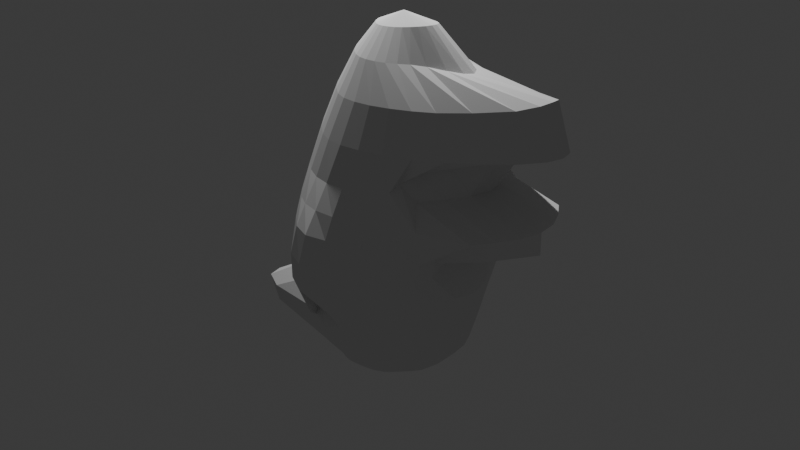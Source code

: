 # Source: totodile3.blend  (saved by Blender 4.3.34; exported with 4.5.12 LTS)
import bpy
from mathutils import Matrix  # noqa: F401  (used for matrix-valued properties, if any)

bpy.ops.wm.read_factory_settings(use_empty=True)
scene = bpy.context.scene
scene.name = 'Scene'

# ---- collections
col_collection = bpy.data.collections.new('Collection'); scene.collection.children.link(col_collection)

# ---- world
world_world = bpy.data.worlds.new('World'); scene.world = world_world
world_world.use_nodes = True; world_world.node_tree.nodes.clear()
_N = world_world.node_tree.nodes; _L = world_world.node_tree.links
n0 = _N.new('ShaderNodeOutputWorld'); n0.name = 'World Output'; n0.location = (300, 300)
n1 = _N.new('ShaderNodeBackground'); n1.name = 'Background'; n1.location = (10, 300)
n1.inputs[0].default_value = (0.05088, 0.05088, 0.05088, 1.0)
_L.new(n1.outputs[0], n0.inputs[0])
n0.is_active_output = True
world_world.color = (0.05088, 0.05088, 0.05088)
world_world.sun_shadow_jitter_overblur = 0.0

# ---- cameras
cam_camera = bpy.data.cameras.new('Camera')
cam_camera.clip_end = 100.0
cam_camera.ortho_scale = 7.314

# ---- lights
light_light = bpy.data.lights.new('Light', 'POINT')
light_light.energy = 1000.0
light_light.shadow_soft_size = 0.1

# ---- meshes
me_sphere = bpy.data.meshes.new('Sphere')
me_sphere.from_pydata([(0.04979, 0.5556, 1.285), (-0.0001348, 0.8408, 0.6175), (0.0001258, 1.091, 0.2131), (2.167e-05, 1.173, -0.03609), (2.285e-11, 1.179, -0.2886), (-4.725e-17, 0.922, -0.7684), (0.07284, 0.1913, 1.857), (0.1012, 0.3753, 1.607), (0.226, 0.5449, 1.297), (0.2436, 0.6935, 0.9485), (0.1796, 0.8201, 0.6205), (0.1804, 0.9386, 0.3964), (0.1914, 1.032, 0.2102), (0.1951, 1.104, -0.02274), (0.1913, 1.103, -0.263), (0.1802, 1.011, -0.5179), (0.1622, 0.8782, -0.7178), (0.1382, 0.805, -0.8671), (0.1118, 0.7346, -1.024), (0.08231, 0.6177, -1.255), (-0.07454, 0.374, -1.483), (0.1381, 0.1802, 1.864), (0.2065, 0.3536, 1.613), (0.4244, 0.5133, 1.315), (0.4939, 0.6533, 0.9705), (0.4127, 0.7682, 0.6343), (0.3729, 0.86, 0.3863), (0.376, 0.9194, 0.2007), (0.3827, 0.9493, -0.004102), (0.3753, 0.9442, -0.21), (0.3536, 0.8796, -0.4251), (0.3187, 0.7845, -0.6198), (0.2796, 0.7307, -0.8076), (0.2288, 0.6829, -1.013), (0.1645, 0.5828, -1.262), (-0.005675, 0.3576, -1.482), (0.2065, 0.1622, 1.874), (0.3148, 0.3182, 1.621), (0.6352, 0.4619, 1.336), (0.7701, 0.5879, 0.9995), (0.615, 0.6913, 0.6798), (0.6337, 0.7682, 0.3922), (0.5656, 0.8155, 0.1951), (0.5556, 0.8315, 0.0), (0.5448, 0.8155, -0.1951), (0.5131, 0.7682, -0.3827), (0.4685, 0.6926, -0.5624), (0.4212, 0.6353, -0.7709), (0.3473, 0.6095, -1.021), (0.2468, 0.528, -1.272), (0.05384, 0.3311, -1.482), (0.276, 0.1379, 1.885), (0.419, 0.2706, 1.629), (0.845, 0.3928, 1.36), (1.055, 0.5, 1.033), (0.6317, 0.5879, 0.7374), (0.8895, 0.6533, 0.4035), (0.7887, 0.6935, 0.2171), (0.6968, 0.7071, -0.0004483), (0.6788, 0.6935, -0.1957), (0.6397, 0.6533, -0.3836), (0.5994, 0.5879, -0.5672), (0.5553, 0.5319, -0.784), (0.4626, 0.5157, -1.04), (0.326, 0.4567, -1.284), (0.1042, 0.296, -1.485), (0.341, 0.1084, 1.896), (0.5527, 0.2126, 1.629), (1.157, 0.3087, 1.423), (1.36, 0.3928, 1.08), (0.7135, 0.4619, 0.8163), (0.7431, 0.5133, 0.5917), (1.39, 0.5449, 0.4405), (0.8273, 0.5556, 0.04444), (0.7665, 0.5449, -0.192), (0.7302, 0.5133, -0.3887), (0.6998, 0.4619, -0.579), (0.666, 0.4107, -0.8021), (0.5678, 0.4051, -1.061), (0.3975, 0.3728, -1.299), (0.1449, 0.2538, -1.488), (0.05908, 0.0, 1.96), (0.3944, 0.07466, 1.905), (0.7128, 0.1464, 1.618), (1.51, 0.2126, 1.51), (1.637, 0.2706, 1.133), (0.9573, 0.3182, 0.9009), (0.918, 0.3536, 0.6176), (1.522, 0.3753, 0.4565), (0.8538, 0.3827, 0.09357), (0.7993, 0.3753, -0.1544), (0.7904, 0.3536, -0.3972), (0.7709, 0.3182, -0.592), (0.747, 0.2772, -0.8193), (0.6542, 0.2833, -1.081), (0.4563, 0.2802, -1.313), (0.1747, 0.2065, -1.492), (0.4302, 0.03806, 1.912), (0.8324, 0.07466, 1.608), (1.658, 0.1084, 1.563), (1.78, 0.1379, 1.155), (1.247, 0.1622, 1.008), (1.048, 0.1802, 0.6363), (1.623, 0.1913, 0.4648), (1.245, 0.1951, 0.1078), (0.7703, 0.1913, -0.0825), (0.8876, 0.1802, -0.4), (0.8281, 0.1622, -0.6047), (0.7968, 0.1376, -0.8316), (0.7128, 0.156, -1.097), (0.497, 0.1831, -1.325), (0.192, 0.156, -1.495), (0.4431, 0.0, 1.914), (0.8771, 0.0, 1.603), (1.69, 0.0, 1.579), (1.825, 0.0, 1.161), (1.374, 0.0, 1.022), (1.096, 0.0, 0.6438), (1.658, 0.0, 0.4693), (1.66, 0.0, 0.2618), (0.865, 0.0, -0.07623), (0.9594, 0.0, -0.3796), (0.8612, 0.0, -0.6115), (0.8135, 0.0, -0.8359), (0.7368, 0.0, -1.106), (0.5186, 0.0, -1.333), (0.1913, 0.0, -1.501), (0.4302, -0.03806, 1.912), (0.8324, -0.07466, 1.608), (1.658, -0.1084, 1.563), (1.78, -0.1379, 1.155), (1.247, -0.1622, 1.008), (1.048, -0.1802, 0.6363), (1.623, -0.1913, 0.4648), (1.245, -0.1951, 0.1078), (0.7703, -0.1913, -0.0825), (0.8876, -0.1802, -0.4), (0.8281, -0.1622, -0.6047), (0.7968, -0.1376, -0.8316), (0.7128, -0.156, -1.097), (0.497, -0.1831, -1.325), (0.192, -0.156, -1.495), (0.3944, -0.07466, 1.905), (0.7128, -0.1464, 1.618), (1.51, -0.2126, 1.51), (1.637, -0.2706, 1.133), (0.9573, -0.3182, 0.9009), (0.918, -0.3536, 0.6176), (1.522, -0.3753, 0.4565), (0.8538, -0.3827, 0.09357), (0.7993, -0.3753, -0.1544), (0.7904, -0.3536, -0.3972), (0.7709, -0.3182, -0.592), (0.747, -0.2772, -0.8193), (0.6542, -0.2833, -1.081), (0.4563, -0.2802, -1.313), (0.1747, -0.2065, -1.492), (0.341, -0.1084, 1.896), (0.5527, -0.2126, 1.629), (1.157, -0.3087, 1.423), (1.36, -0.3928, 1.08), (0.7135, -0.4619, 0.8163), (0.7431, -0.5133, 0.5917), (1.39, -0.5449, 0.4405), (0.8273, -0.5556, 0.04444), (0.7665, -0.5449, -0.192), (0.7302, -0.5133, -0.3887), (0.6998, -0.4619, -0.579), (0.666, -0.4107, -0.8021), (0.5678, -0.4051, -1.061), (0.3975, -0.3728, -1.299), (0.1449, -0.2538, -1.488), (0.276, -0.1379, 1.885), (0.419, -0.2706, 1.629), (0.845, -0.3928, 1.36), (1.055, -0.5, 1.033), (0.6317, -0.5879, 0.7374), (0.8895, -0.6533, 0.4035), (0.7887, -0.6935, 0.2171), (0.6968, -0.7071, -0.0004483), (0.6788, -0.6935, -0.1957), (0.6397, -0.6533, -0.3836), (0.5994, -0.5879, -0.5672), (0.5553, -0.5319, -0.784), (0.4626, -0.5157, -1.04), (0.326, -0.4567, -1.284), (0.1042, -0.296, -1.485), (0.2065, -0.1622, 1.874), (0.3148, -0.3182, 1.621), (0.6352, -0.4619, 1.336), (0.7701, -0.5879, 0.9995), (0.615, -0.6913, 0.6798), (0.6337, -0.7682, 0.3922), (0.5656, -0.8155, 0.1951), (0.5556, -0.8315, 0.0), (0.5448, -0.8155, -0.1951), (0.5131, -0.7682, -0.3827), (0.4685, -0.6926, -0.5624), (0.4212, -0.6353, -0.7709), (0.3473, -0.6095, -1.021), (0.2468, -0.528, -1.272), (0.05384, -0.3311, -1.482), (0.1381, -0.1802, 1.864), (0.2065, -0.3536, 1.613), (0.4244, -0.5133, 1.315), (0.4939, -0.6533, 0.9705), (0.4127, -0.7682, 0.6343), (0.3729, -0.86, 0.3863), (0.376, -0.9194, 0.2007), (0.3827, -0.9493, -0.004102), (0.3753, -0.9442, -0.21), (0.3536, -0.8796, -0.4251), (0.3187, -0.7845, -0.6198), (0.2796, -0.7307, -0.8076), (0.2288, -0.6829, -1.013), (0.1645, -0.5828, -1.262), (-0.005675, -0.3576, -1.482), (0.07284, -0.1913, 1.857), (0.1012, -0.3753, 1.607), (0.226, -0.5449, 1.297), (0.2436, -0.6935, 0.9485), (0.1796, -0.8201, 0.6205), (0.1804, -0.9386, 0.3964), (0.1914, -1.032, 0.2102), (0.1951, -1.104, -0.02274), (0.1913, -1.103, -0.263), (0.1802, -1.011, -0.5179), (0.1622, -0.8782, -0.7178), (0.1382, -0.805, -0.8671), (0.1118, -0.7346, -1.024), (0.08231, -0.6177, -1.255), (-0.07454, -0.374, -1.483), (0.01336, -0.1951, 1.851), (0.004314, -0.3827, 1.603), (0.04979, -0.5556, 1.285), (0.03103, -0.7071, 0.935), (-0.0001348, -0.8408, 0.6175), (0.000293, -0.9711, 0.4029), (0.0001258, -1.091, 0.2131), (2.167e-05, -1.173, -0.03609), (2.285e-11, -1.179, -0.2886), (0.0003156, -0.9239, -0.3821), (-4.725e-17, -0.922, -0.7684), (8.941e-08, -0.8333, -0.8962), (2.161e-07, -0.7534, -1.031), (0.00224, -0.6299, -1.252), (-0.1536, -0.3796, -1.487), (-0.03843, -0.1913, 1.847), (-0.08015, -0.3753, 1.601), (-0.09802, -0.5449, 1.278), (-0.1368, -0.6935, 0.9304), (-0.16, -0.8201, 0.6193), (-0.1782, -0.9386, 0.3978), (-0.1904, -1.032, 0.2112), (-0.1948, -1.104, -0.02211), (-0.1911, -1.103, -0.2626), (5.96e-08, -1.07, -0.5533), (-0.1621, -0.8782, -0.7176), (-0.1379, -0.805, -0.8669), (-0.1084, -0.7346, -1.022), (-0.0744, -0.6177, -1.251), (-0.2439, -0.374, -1.494), (-0.08162, -0.1802, 1.846), (-0.1511, -0.3536, 1.603), (-0.2095, -0.5133, 1.28), (-0.258, -0.6533, 0.9386), (-0.2956, -0.7682, 0.6288), (-0.3243, -0.86, 0.392), (-0.3426, -0.9194, 0.2072), (-0.3508, -0.9493, 0.002217), (-0.3485, -0.9442, -0.2046), (-0.3315, -0.8796, -0.4206), (-0.3042, -0.7845, -0.6164), (-0.269, -0.7307, -0.8018), (-0.2126, -0.6829, -1.004), (-0.1579, -0.5828, -1.254), (-0.3457, -0.3576, -1.504), (-0.1162, -0.1622, 1.846), (-0.2121, -0.3182, 1.607), (-0.2918, -0.4619, 1.294), (-0.3547, -0.5879, 0.961), (-0.4012, -0.6913, 0.652), (-0.4331, -0.7682, 0.4016), (-0.4517, -0.8155, 0.2109), (-0.4578, -0.8315, 0.01634), (-0.4518, -0.8155, -0.1796), (-0.4333, -0.7682, -0.3692), (-0.4016, -0.6926, -0.5484), (-0.3683, -0.6353, -0.7506), (-0.3261, -0.6095, -1.005), (-0.2877, -0.528, -1.267), (-0.4584, -0.3311, -1.517), (-0.1449, -0.1379, 1.846), (-0.2627, -0.2706, 1.616), (-0.357, -0.3928, 1.318), (-0.4276, -0.5, 0.9994), (-0.4764, -0.5879, 0.6935), (-0.507, -0.6533, 0.4271), (-0.5235, -0.6935, 0.2223), (-0.5287, -0.7071, 0.02836), (-0.5237, -0.6935, -0.1681), (-0.5099, -0.6533, -0.3601), (-0.482, -0.5879, -0.5391), (-0.4968, -0.5319, -0.7608), (-0.5099, -0.5157, -1.038), (-0.5162, -0.4567, -1.306), (-0.5932, -0.296, -1.536), (-0.431, 0.0, -1.623), (-0.1678, -0.1084, 1.848), (-0.3019, -0.2126, 1.627), (-0.4054, -0.3087, 1.349), (-0.4784, -0.3928, 1.051), (-0.5243, -0.4619, 0.7531), (-0.549, -0.5133, 0.4732), (-0.5598, -0.5449, 0.2363), (-0.5645, -0.5556, 0.04147), (-0.5791, -0.5449, -0.1602), (-0.5878, -0.5133, -0.3605), (-0.5909, -0.4619, -0.5598), (-0.7281, -0.4107, -0.8365), (-0.907, -0.4051, -1.125), (-0.8143, -0.3728, -1.364), (-0.7438, -0.2538, -1.56), (-0.1846, -0.07466, 1.849), (-0.3298, -0.1464, 1.639), (-0.4383, -0.2126, 1.38), (-0.5105, -0.2706, 1.105), (-0.5507, -0.3182, 0.8217), (-0.567, -0.3536, 0.5364), (-0.5703, -0.3753, 0.2684), (-0.5973, -0.3827, 0.04776), (-0.6467, -0.3753, -0.166), (-0.7024, -0.3536, -0.4017), (-0.796, -0.3182, -0.6496), (-1.09, -0.2772, -0.9578), (-1.556, -0.2833, -1.228), (-1.134, -0.2802, -1.428), (-0.8956, -0.2065, -1.587), (-0.1948, -0.03806, 1.85), (-0.3464, -0.07466, 1.647), (-0.4572, -0.1084, 1.404), (-0.5276, -0.1379, 1.148), (-0.5625, -0.1622, 0.8789), (-0.5712, -0.1802, 0.5957), (-0.5755, -0.1913, 0.3032), (-0.6267, -0.1951, 0.0481), (-0.7272, -0.1913, -0.197), (-0.8262, -0.1802, -0.4652), (-1.044, -0.1622, -0.7622), (-1.439, -0.1376, -1.003), (-1.822, -0.156, -1.251), (-1.658, -0.1831, -1.476), (-1.081, -0.156, -1.607), (-0.1982, 0.0, 1.85), (-0.3519, 0.0, 1.65), (-0.4633, 0.0, 1.413), (-0.5329, 0.0, 1.164), (-0.5657, 0.0, 0.9016), (-0.5712, 0.0, 0.6205), (-0.5777, 0.0, 0.3175), (-0.6377, 0.0, 0.04757), (-0.7657, 0.0, -0.2156), (-0.8946, 0.0, -0.5013), (-1.155, 0.0, -0.8104), (-1.474, -0.09253, -1.005), (-1.876, 0.0, -1.258), (-1.901, 0.0, -1.52), (-1.412, 0.0, -1.618), (-0.1948, 0.03806, 1.85), (-0.3464, 0.07466, 1.647), (-0.4572, 0.1084, 1.404), (-0.5276, 0.1379, 1.148), (-0.5625, 0.1622, 0.8789), (-0.5712, 0.1802, 0.5957), (-0.5755, 0.1913, 0.3032), (-0.6267, 0.1951, 0.0481), (-0.7272, 0.1913, -0.197), (-0.8262, 0.1802, -0.4652), (-1.044, 0.1622, -0.7622), (-1.439, 0.1376, -1.003), (-1.822, 0.156, -1.251), (-1.658, 0.1831, -1.476), (-1.081, 0.156, -1.607), (-0.1846, 0.07466, 1.849), (-0.3298, 0.1464, 1.639), (-0.4383, 0.2126, 1.38), (-0.5105, 0.2706, 1.105), (-0.5507, 0.3182, 0.8217), (-0.567, 0.3536, 0.5364), (-0.5703, 0.3753, 0.2684), (-0.5973, 0.3827, 0.04776), (-0.6467, 0.3753, -0.166), (-0.7024, 0.3536, -0.4017), (-0.796, 0.3182, -0.6496), (-1.09, 0.2772, -0.9578), (-1.556, 0.2833, -1.228), (-1.134, 0.2802, -1.428), (-0.8956, 0.2065, -1.587), (-0.1678, 0.1084, 1.848), (-0.3019, 0.2126, 1.627), (-0.4054, 0.3087, 1.349), (-0.4784, 0.3928, 1.051), (-0.5243, 0.4619, 0.7531), (-0.549, 0.5133, 0.4732), (-0.5598, 0.5449, 0.2363), (-0.5645, 0.5556, 0.04147), (-0.5791, 0.5449, -0.1602), (-0.5878, 0.5133, -0.3605), (-0.5909, 0.4619, -0.5598), (-0.7281, 0.4107, -0.8365), (-0.907, 0.4051, -1.125), (-0.8143, 0.3728, -1.364), (-0.7438, 0.2538, -1.56), (-0.1449, 0.1379, 1.846), (-0.2627, 0.2706, 1.616), (-0.357, 0.3928, 1.318), (-0.4276, 0.5, 0.9994), (-0.4764, 0.5879, 0.6935), (-0.507, 0.6533, 0.4271), (-0.5235, 0.6935, 0.2223), (-0.5287, 0.7071, 0.02836), (-0.5237, 0.6935, -0.1681), (-0.5099, 0.6533, -0.3601), (-0.482, 0.5879, -0.5391), (-0.4968, 0.5319, -0.7608), (-0.5099, 0.5157, -1.038), (-0.5162, 0.4567, -1.306), (-0.5932, 0.296, -1.536), (-0.1162, 0.1622, 1.846), (-0.2121, 0.3182, 1.607), (-0.2918, 0.4619, 1.294), (-0.3547, 0.5879, 0.961), (-0.4012, 0.6913, 0.652), (-0.4331, 0.7682, 0.4016), (-0.4517, 0.8155, 0.2109), (-0.4578, 0.8315, 0.01634), (-0.4518, 0.8155, -0.1796), (-0.4333, 0.7682, -0.3692), (-0.4016, 0.6926, -0.5484), (-0.3683, 0.6353, -0.7506), (-0.3261, 0.6095, -1.005), (-0.2877, 0.528, -1.267), (-0.4584, 0.3311, -1.517), (-0.08162, 0.1802, 1.846), (-0.1511, 0.3536, 1.603), (-0.2095, 0.5133, 1.28), (-0.258, 0.6533, 0.9386), (-0.2956, 0.7682, 0.6288), (-0.3243, 0.86, 0.392), (-0.3426, 0.9194, 0.2072), (-0.3508, 0.9493, 0.002217), (-0.3485, 0.9442, -0.2046), (-0.3315, 0.8796, -0.4206), (-0.3042, 0.7845, -0.6164), (-0.269, 0.7307, -0.8018), (-0.2126, 0.6829, -1.004), (-0.1579, 0.5828, -1.254), (-0.3457, 0.3576, -1.504), (-0.03843, 0.1913, 1.847), (-0.08015, 0.3753, 1.601), (-0.09802, 0.5449, 1.278), (-0.1368, 0.6935, 0.9304), (-0.16, 0.8201, 0.6193), (-0.1782, 0.9386, 0.3978), (-0.1904, 1.032, 0.2112), (-0.1948, 1.104, -0.02211), (-0.1911, 1.103, -0.2626), (5.96e-08, 1.07, -0.5533), (-0.1621, 0.8782, -0.7176), (-0.1379, 0.805, -0.8669), (-0.1084, 0.7346, -1.022), (-0.0744, 0.6177, -1.251), (-0.2439, 0.374, -1.494), (0.01336, 0.1951, 1.851), (0.004314, 0.3827, 1.603), (0.03103, 0.7071, 0.935), (0.000293, 0.9711, 0.4029), (5.96e-08, 1.07, -0.5533), (8.941e-08, 0.8333, -0.8962), (2.161e-07, 0.7534, -1.031), (0.00224, 0.6299, -1.252), (-0.1536, 0.3796, -1.487), (1.27, 0.0, 0.1095), (0.8171, 0.3786, -0.04069), (0.8661, 0.1928, 0.0752), (1.058, 0.0, 0.1088), (0.916, -0.1928, 0.09329), (0.82, -0.3391, -0.01677)], [], [(1, 475, 9, 10), (479, 478, 17, 18), (476, 1, 10, 11), (480, 479, 18, 19), (2, 476, 11, 12), (481, 480, 19, 20), (3, 2, 12, 13), (473, 81, 6), (307, 481, 20), (4, 3, 13, 14), (474, 473, 6, 7), (477, 4, 14, 15), (0, 474, 7, 8), (5, 477, 15, 16), (475, 0, 8, 9), (478, 5, 16, 17), (16, 15, 30, 31), (9, 8, 23, 24), (17, 16, 31, 32), (10, 9, 24, 25), (18, 17, 32, 33), (11, 10, 25, 26), (19, 18, 33, 34), (12, 11, 26, 27), (20, 19, 34, 35), (13, 12, 27, 28), (6, 81, 21), (307, 20, 35), (14, 13, 28, 29), (7, 6, 21, 22), (15, 14, 29, 30), (8, 7, 22, 23), (35, 34, 49, 50), (28, 27, 42, 43), (21, 81, 36), (307, 35, 50), (29, 28, 43, 44), (22, 21, 36, 37), (30, 29, 44, 45), (23, 22, 37, 38), (31, 30, 45, 46), (24, 23, 38, 39), (32, 31, 46, 47), (25, 24, 39, 40), (33, 32, 47, 48), (26, 25, 40, 41), (34, 33, 48, 49), (27, 26, 41, 42), (47, 46, 61, 62), (40, 39, 54, 55), (48, 47, 62, 63), (41, 40, 55, 56), (49, 48, 63, 64), (42, 41, 56, 57), (50, 49, 64, 65), (43, 42, 57, 58), (36, 81, 51), (307, 50, 65), (44, 43, 58, 59), (37, 36, 51, 52), (45, 44, 59, 60), (38, 37, 52, 53), (46, 45, 60, 61), (39, 38, 53, 54), (51, 81, 66), (307, 65, 80), (59, 58, 73, 74), (52, 51, 66, 67), (60, 59, 74, 75), (53, 52, 67, 68), (61, 60, 75, 76), (54, 53, 68, 69), (62, 61, 76, 77), (55, 54, 69, 70), (63, 62, 77, 78), (56, 55, 70, 71), (64, 63, 78, 79), (57, 56, 71, 72), (65, 64, 79, 80), (58, 57, 72, 73), (70, 69, 85, 86), (78, 77, 93, 94), (71, 70, 86, 87), (79, 78, 94, 95), (72, 71, 87, 88), (80, 79, 95, 96), (73, 72, 88, 89), (66, 81, 82), (307, 80, 96), (74, 73, 89, 483, 90), (67, 66, 82, 83), (75, 74, 90, 91), (68, 67, 83, 84), (76, 75, 91, 92), (69, 68, 84, 85), (77, 76, 92, 93), (90, 483, 484, 105), (83, 82, 97, 98), (91, 90, 105, 106), (84, 83, 98, 99), (92, 91, 106, 107), (85, 84, 99, 100), (93, 92, 107, 108), (86, 85, 100, 101), (94, 93, 108, 109), (87, 86, 101, 102), (95, 94, 109, 110), (88, 87, 102, 103), (96, 95, 110, 111), (89, 88, 103, 104), (82, 81, 97), (307, 96, 111), (109, 108, 123, 124), (102, 101, 116, 117), (110, 109, 124, 125), (103, 102, 117, 118), (111, 110, 125, 126), (104, 103, 118, 119), (97, 81, 112), (307, 111, 126), (105, 484, 485, 120), (98, 97, 112, 113), (106, 105, 120, 121), (99, 98, 113, 114), (107, 106, 121, 122), (100, 99, 114, 115), (108, 107, 122, 123), (101, 100, 115, 116), (113, 112, 127, 128), (121, 120, 135, 136), (114, 113, 128, 129), (122, 121, 136, 137), (115, 114, 129, 130), (123, 122, 137, 138), (116, 115, 130, 131), (124, 123, 138, 139), (117, 116, 131, 132), (125, 124, 139, 140), (118, 117, 132, 133), (126, 125, 140, 141), (119, 118, 133, 134), (112, 81, 127), (307, 126, 141), (120, 485, 486, 135), (132, 131, 146, 147), (140, 139, 154, 155), (133, 132, 147, 148), (141, 140, 155, 156), (134, 133, 148, 149), (127, 81, 142), (307, 141, 156), (135, 486, 487, 150), (128, 127, 142, 143), (136, 135, 150, 151), (129, 128, 143, 144), (137, 136, 151, 152), (130, 129, 144, 145), (138, 137, 152, 153), (131, 130, 145, 146), (139, 138, 153, 154), (151, 150, 165, 166), (144, 143, 158, 159), (152, 151, 166, 167), (145, 144, 159, 160), (153, 152, 167, 168), (146, 145, 160, 161), (154, 153, 168, 169), (147, 146, 161, 162), (155, 154, 169, 170), (148, 147, 162, 163), (156, 155, 170, 171), (149, 148, 163, 164), (142, 81, 157), (307, 156, 171), (150, 149, 164, 165), (143, 142, 157, 158), (170, 169, 184, 185), (163, 162, 177, 178), (171, 170, 185, 186), (164, 163, 178, 179), (157, 81, 172), (307, 171, 186), (165, 164, 179, 180), (158, 157, 172, 173), (166, 165, 180, 181), (159, 158, 173, 174), (167, 166, 181, 182), (160, 159, 174, 175), (168, 167, 182, 183), (161, 160, 175, 176), (169, 168, 183, 184), (162, 161, 176, 177), (182, 181, 196, 197), (175, 174, 189, 190), (183, 182, 197, 198), (176, 175, 190, 191), (184, 183, 198, 199), (177, 176, 191, 192), (185, 184, 199, 200), (178, 177, 192, 193), (186, 185, 200, 201), (179, 178, 193, 194), (172, 81, 187), (307, 186, 201), (180, 179, 194, 195), (173, 172, 187, 188), (181, 180, 195, 196), (174, 173, 188, 189), (201, 200, 215, 216), (194, 193, 208, 209), (187, 81, 202), (307, 201, 216), (195, 194, 209, 210), (188, 187, 202, 203), (196, 195, 210, 211), (189, 188, 203, 204), (197, 196, 211, 212), (190, 189, 204, 205), (198, 197, 212, 213), (191, 190, 205, 206), (199, 198, 213, 214), (192, 191, 206, 207), (200, 199, 214, 215), (193, 192, 207, 208), (205, 204, 219, 220), (213, 212, 227, 228), (206, 205, 220, 221), (214, 213, 228, 229), (207, 206, 221, 222), (215, 214, 229, 230), (208, 207, 222, 223), (216, 215, 230, 231), (209, 208, 223, 224), (202, 81, 217), (307, 216, 231), (210, 209, 224, 225), (203, 202, 217, 218), (211, 210, 225, 226), (204, 203, 218, 219), (212, 211, 226, 227), (224, 223, 238, 239), (217, 81, 232), (307, 231, 246), (225, 224, 239, 240), (218, 217, 232, 233), (226, 225, 240, 241), (219, 218, 233, 234), (227, 226, 241, 242), (220, 219, 234, 235), (228, 227, 242, 243), (221, 220, 235, 236), (229, 228, 243, 244), (222, 221, 236, 237), (230, 229, 244, 245), (223, 222, 237, 238), (231, 230, 245, 246), (243, 242, 257, 258), (236, 235, 250, 251), (244, 243, 258, 259), (237, 236, 251, 252), (245, 244, 259, 260), (238, 237, 252, 253), (246, 245, 260, 261), (239, 238, 253, 254), (232, 81, 247), (307, 246, 261), (240, 239, 254, 255), (233, 232, 247, 248), (241, 240, 255, 256), (234, 233, 248, 249), (242, 241, 256, 257), (235, 234, 249, 250), (247, 81, 262), (307, 261, 276), (255, 254, 269, 270), (248, 247, 262, 263), (256, 255, 270, 271), (249, 248, 263, 264), (257, 256, 271, 272), (250, 249, 264, 265), (258, 257, 272, 273), (251, 250, 265, 266), (259, 258, 273, 274), (252, 251, 266, 267), (260, 259, 274, 275), (253, 252, 267, 268), (261, 260, 275, 276), (254, 253, 268, 269), (266, 265, 280, 281), (274, 273, 288, 289), (267, 266, 281, 282), (275, 274, 289, 290), (268, 267, 282, 283), (276, 275, 290, 291), (269, 268, 283, 284), (262, 81, 277), (307, 276, 291), (270, 269, 284, 285), (263, 262, 277, 278), (271, 270, 285, 286), (264, 263, 278, 279), (272, 271, 286, 287), (265, 264, 279, 280), (273, 272, 287, 288), (285, 284, 299, 300), (278, 277, 292, 293), (286, 285, 300, 301), (279, 278, 293, 294), (287, 286, 301, 302), (280, 279, 294, 295), (288, 287, 302, 303), (281, 280, 295, 296), (289, 288, 303, 304), (282, 281, 296, 297), (290, 289, 304, 305), (283, 282, 297, 298), (291, 290, 305, 306), (284, 283, 298, 299), (277, 81, 292), (307, 291, 306), (304, 303, 319, 320), (297, 296, 312, 313), (305, 304, 320, 321), (298, 297, 313, 314), (306, 305, 321, 322), (299, 298, 314, 315), (292, 81, 308), (307, 306, 322), (300, 299, 315, 316), (293, 292, 308, 309), (301, 300, 316, 317), (294, 293, 309, 310), (302, 301, 317, 318), (295, 294, 310, 311), (303, 302, 318, 319), (296, 295, 311, 312), (317, 316, 331, 332), (310, 309, 324, 325), (318, 317, 332, 333), (311, 310, 325, 326), (319, 318, 333, 334), (312, 311, 326, 327), (320, 319, 334, 335), (313, 312, 327, 328), (321, 320, 335, 336), (314, 313, 328, 329), (322, 321, 336, 337), (315, 314, 329, 330), (308, 81, 323), (307, 322, 337), (316, 315, 330, 331), (309, 308, 323, 324), (336, 335, 350, 351), (329, 328, 343, 344), (337, 336, 351, 352), (330, 329, 344, 345), (323, 81, 338), (307, 337, 352), (331, 330, 345, 346), (324, 323, 338, 339), (332, 331, 346, 347), (325, 324, 339, 340), (333, 332, 347, 348), (326, 325, 340, 341), (334, 333, 348, 349), (327, 326, 341, 342), (335, 334, 349, 350), (328, 327, 342, 343), (340, 339, 354, 355), (348, 347, 362, 363), (341, 340, 355, 356), (349, 348, 363, 364), (342, 341, 356, 357), (350, 349, 364, 365), (343, 342, 357, 358), (351, 350, 365, 366), (344, 343, 358, 359), (352, 351, 366, 367), (345, 344, 359, 360), (338, 81, 353), (307, 352, 367), (346, 345, 360, 361), (339, 338, 353, 354), (347, 346, 361, 362), (359, 358, 373, 374), (367, 366, 381, 382), (360, 359, 374, 375), (353, 81, 368), (307, 367, 382), (361, 360, 375, 376), (354, 353, 368, 369), (362, 361, 376, 377), (355, 354, 369, 370), (363, 362, 377, 378), (356, 355, 370, 371), (364, 363, 378, 379), (357, 356, 371, 372), (365, 364, 379, 380), (358, 357, 372, 373), (366, 365, 380, 381), (378, 377, 392, 393), (371, 370, 385, 386), (379, 378, 393, 394), (372, 371, 386, 387), (380, 379, 394, 395), (373, 372, 387, 388), (381, 380, 395, 396), (374, 373, 388, 389), (382, 381, 396, 397), (375, 374, 389, 390), (368, 81, 383), (307, 382, 397), (376, 375, 390, 391), (369, 368, 383, 384), (377, 376, 391, 392), (370, 369, 384, 385), (397, 396, 411, 412), (390, 389, 404, 405), (383, 81, 398), (307, 397, 412), (391, 390, 405, 406), (384, 383, 398, 399), (392, 391, 406, 407), (385, 384, 399, 400), (393, 392, 407, 408), (386, 385, 400, 401), (394, 393, 408, 409), (387, 386, 401, 402), (395, 394, 409, 410), (388, 387, 402, 403), (396, 395, 410, 411), (389, 388, 403, 404), (401, 400, 415, 416), (409, 408, 423, 424), (402, 401, 416, 417), (410, 409, 424, 425), (403, 402, 417, 418), (411, 410, 425, 426), (404, 403, 418, 419), (412, 411, 426, 427), (405, 404, 419, 420), (398, 81, 413), (307, 412, 427), (406, 405, 420, 421), (399, 398, 413, 414), (407, 406, 421, 422), (400, 399, 414, 415), (408, 407, 422, 423), (420, 419, 434, 435), (413, 81, 428), (307, 427, 442), (421, 420, 435, 436), (414, 413, 428, 429), (422, 421, 436, 437), (415, 414, 429, 430), (423, 422, 437, 438), (416, 415, 430, 431), (424, 423, 438, 439), (417, 416, 431, 432), (425, 424, 439, 440), (418, 417, 432, 433), (426, 425, 440, 441), (419, 418, 433, 434), (427, 426, 441, 442), (439, 438, 453, 454), (432, 431, 446, 447), (440, 439, 454, 455), (433, 432, 447, 448), (441, 440, 455, 456), (434, 433, 448, 449), (442, 441, 456, 457), (435, 434, 449, 450), (428, 81, 443), (307, 442, 457), (436, 435, 450, 451), (429, 428, 443, 444), (437, 436, 451, 452), (430, 429, 444, 445), (438, 437, 452, 453), (431, 430, 445, 446), (307, 457, 472), (451, 450, 465, 466), (444, 443, 458, 459), (452, 451, 466, 467), (445, 444, 459, 460), (453, 452, 467, 468), (446, 445, 460, 461), (454, 453, 468, 469), (447, 446, 461, 462), (455, 454, 469, 470), (448, 447, 462, 463), (456, 455, 470, 471), (449, 448, 463, 464), (457, 456, 471, 472), (450, 449, 464, 465), (443, 81, 458), (470, 469, 478, 479), (463, 462, 1, 476), (471, 470, 479, 480), (464, 463, 476, 2), (472, 471, 480, 481), (465, 464, 2, 3), (458, 81, 473), (307, 472, 481), (466, 465, 3, 4), (459, 458, 473, 474), (467, 466, 4, 477), (460, 459, 474, 0), (468, 467, 477, 5), (461, 460, 0, 475), (469, 468, 5, 478), (462, 461, 475, 1), (482, 104, 119), (134, 482, 119), (486, 485, 482, 134), (150, 487, 486, 134, 149), (484, 483, 89, 104), (485, 484, 104, 482)])
_uv = me_sphere.uv_layers.new(name='UVMap')
_uv.uv.foreach_set('vector', [0.75, 0.6875, 0.75, 0.75, 0.7188, 0.75, 0.7187, 0.6875, 0.75, 0.163, 0.75, 0.2442, 0.7204, 0.2445, 0.7187, 0.1634, 0.75, 0.625, 0.75, 0.6875, 0.7187, 0.6875, 0.7188, 0.625, 0.75, 0.08854, 0.75, 0.163, 0.7187, 0.1634, 0.7117, 0.08854, 0.75, 0.5625, 0.75, 0.625, 0.7188, 0.625, 0.7188, 0.5625, 0.75, 0.04023, 0.75, 0.08854, 0.7117, 0.08854, 0.7135, 0.0405, 0.75, 0.5, 0.75, 0.5625, 0.7188, 0.5625, 0.7187, 0.5, 0.75, 0.9375, 0.7344, 1.0, 0.7187, 0.9375, 0.7344, -0.01717, 0.75, 0.04023, 0.7135, 0.0405, 0.75, 0.4375, 0.75, 0.5, 0.7187, 0.5, 0.7188, 0.4375, 0.75, 0.875, 0.75, 0.9375, 0.7187, 0.9375, 0.7187, 0.875, 0.75, 0.375, 0.75, 0.4375, 0.7188, 0.4375, 0.7187, 0.375, 0.75, 0.8125, 0.75, 0.875, 0.7187, 0.875, 0.7188, 0.8125, 0.75, 0.3124, 0.75, 0.375, 0.7187, 0.375, 0.7188, 0.3123, 0.75, 0.75, 0.75, 0.8125, 0.7188, 0.8125, 0.7188, 0.75, 0.75, 0.2442, 0.75, 0.3124, 0.7188, 0.3123, 0.7204, 0.2445, 0.7188, 0.3123, 0.7187, 0.375, 0.6875, 0.375, 0.6875, 0.3124, 0.7188, 0.75, 0.7188, 0.8125, 0.6875, 0.8125, 0.6875, 0.75, 0.7204, 0.2445, 0.7188, 0.3123, 0.6875, 0.3124, 0.6899, 0.2423, 0.7187, 0.6875, 0.7188, 0.75, 0.6875, 0.75, 0.6875, 0.6875, 0.7187, 0.1634, 0.7204, 0.2445, 0.6899, 0.2423, 0.6886, 0.1613, 0.7188, 0.625, 0.7187, 0.6875, 0.6875, 0.6875, 0.6875, 0.625, 0.7117, 0.08854, 0.7187, 0.1634, 0.6886, 0.1613, 0.6788, 0.08873, 0.7188, 0.5625, 0.7188, 0.625, 0.6875, 0.625, 0.6875, 0.5625, 0.7135, 0.0405, 0.7117, 0.08854, 0.6788, 0.08873, 0.679, 0.04103, 0.7187, 0.5, 0.7188, 0.5625, 0.6875, 0.5625, 0.6875, 0.5, 0.7187, 0.9375, 0.7031, 1.0, 0.6875, 0.9375, 0.7031, -0.01717, 0.7135, 0.0405, 0.679, 0.04103, 0.7188, 0.4375, 0.7187, 0.5, 0.6875, 0.5, 0.6875, 0.4375, 0.7187, 0.875, 0.7187, 0.9375, 0.6875, 0.9375, 0.6875, 0.875, 0.7187, 0.375, 0.7188, 0.4375, 0.6875, 0.4375, 0.6875, 0.375, 0.7188, 0.8125, 0.7187, 0.875, 0.6875, 0.875, 0.6875, 0.8125, 0.679, 0.04103, 0.6788, 0.08873, 0.6565, 0.08961, 0.6447, 0.0418, 0.6875, 0.5, 0.6875, 0.5625, 0.6563, 0.5625, 0.6562, 0.5, 0.6875, 0.9375, 0.6719, 1.0, 0.6563, 0.9375, 0.6719, -0.01717, 0.679, 0.04103, 0.6447, 0.0418, 0.6875, 0.4375, 0.6875, 0.5, 0.6562, 0.5, 0.6563, 0.4375, 0.6875, 0.875, 0.6875, 0.9375, 0.6563, 0.9375, 0.6562, 0.875, 0.6875, 0.375, 0.6875, 0.4375, 0.6563, 0.4375, 0.6562, 0.375, 0.6875, 0.8125, 0.6875, 0.875, 0.6562, 0.875, 0.6563, 0.8125, 0.6875, 0.3124, 0.6875, 0.375, 0.6562, 0.375, 0.6562, 0.3125, 0.6875, 0.75, 0.6875, 0.8125, 0.6563, 0.8125, 0.6563, 0.75, 0.6899, 0.2423, 0.6875, 0.3124, 0.6562, 0.3125, 0.6569, 0.2409, 0.6875, 0.6875, 0.6875, 0.75, 0.6563, 0.75, 0.6562, 0.6875, 0.6886, 0.1613, 0.6899, 0.2423, 0.6569, 0.2409, 0.6535, 0.1593, 0.6875, 0.625, 0.6875, 0.6875, 0.6562, 0.6875, 0.6563, 0.625, 0.6788, 0.08873, 0.6886, 0.1613, 0.6535, 0.1593, 0.6565, 0.08961, 0.6875, 0.5625, 0.6875, 0.625, 0.6563, 0.625, 0.6563, 0.5625, 0.6569, 0.2409, 0.6562, 0.3125, 0.625, 0.3125, 0.6252, 0.2399, 0.6562, 0.6875, 0.6563, 0.75, 0.625, 0.75, 0.625, 0.6875, 0.6535, 0.1593, 0.6569, 0.2409, 0.6252, 0.2399, 0.6255, 0.1594, 0.6563, 0.625, 0.6562, 0.6875, 0.625, 0.6875, 0.625, 0.625, 0.6565, 0.08961, 0.6535, 0.1593, 0.6255, 0.1594, 0.6239, 0.09027, 0.6563, 0.5625, 0.6563, 0.625, 0.625, 0.625, 0.625, 0.5625, 0.6447, 0.0418, 0.6565, 0.08961, 0.6239, 0.09027, 0.611, 0.04278, 0.6562, 0.5, 0.6563, 0.5625, 0.625, 0.5625, 0.625, 0.5, 0.6563, 0.9375, 0.6406, 1.0, 0.625, 0.9375, 0.6406, -0.01717, 0.6447, 0.0418, 0.611, 0.04278, 0.6563, 0.4375, 0.6562, 0.5, 0.625, 0.5, 0.625, 0.4375, 0.6562, 0.875, 0.6563, 0.9375, 0.625, 0.9375, 0.625, 0.875, 0.6562, 0.375, 0.6563, 0.4375, 0.625, 0.4375, 0.625, 0.375, 0.6563, 0.8125, 0.6562, 0.875, 0.625, 0.875, 0.625, 0.8125, 0.6562, 0.3125, 0.6562, 0.375, 0.625, 0.375, 0.625, 0.3125, 0.6563, 0.75, 0.6563, 0.8125, 0.625, 0.8125, 0.625, 0.75, 0.625, 0.9375, 0.6094, 1.0, 0.5938, 0.9375, 0.6094, -0.01717, 0.611, 0.04278, 0.5778, 0.04393, 0.625, 0.4375, 0.625, 0.5, 0.5937, 0.5, 0.5938, 0.4375, 0.625, 0.875, 0.625, 0.9375, 0.5938, 0.9375, 0.5938, 0.875, 0.625, 0.375, 0.625, 0.4375, 0.5938, 0.4375, 0.5937, 0.375, 0.625, 0.8125, 0.625, 0.875, 0.5938, 0.875, 0.5938, 0.8125, 0.625, 0.3125, 0.625, 0.375, 0.5937, 0.375, 0.5938, 0.3125, 0.625, 0.75, 0.625, 0.8125, 0.5938, 0.8125, 0.5938, 0.75, 0.6252, 0.2399, 0.625, 0.3125, 0.5938, 0.3125, 0.5939, 0.24, 0.625, 0.6875, 0.625, 0.75, 0.5938, 0.75, 0.5938, 0.6875, 0.6255, 0.1594, 0.6252, 0.2399, 0.5939, 0.24, 0.5939, 0.1598, 0.625, 0.625, 0.625, 0.6875, 0.5938, 0.6875, 0.5938, 0.625, 0.6239, 0.09027, 0.6255, 0.1594, 0.5939, 0.1598, 0.5916, 0.09105, 0.625, 0.5625, 0.625, 0.625, 0.5938, 0.625, 0.5938, 0.5625, 0.611, 0.04278, 0.6239, 0.09027, 0.5916, 0.09105, 0.5778, 0.04393, 0.625, 0.5, 0.625, 0.5625, 0.5938, 0.5625, 0.5937, 0.5, 0.5938, 0.6875, 0.5938, 0.75, 0.5625, 0.75, 0.5625, 0.6875, 0.5939, 0.1598, 0.5939, 0.24, 0.5626, 0.2401, 0.5624, 0.1602, 0.5938, 0.625, 0.5938, 0.6875, 0.5625, 0.6875, 0.5625, 0.625, 0.5916, 0.09105, 0.5939, 0.1598, 0.5624, 0.1602, 0.5596, 0.09191, 0.5938, 0.5625, 0.5938, 0.625, 0.5625, 0.625, 0.5625, 0.5625, 0.5778, 0.04393, 0.5916, 0.09105, 0.5596, 0.09191, 0.5451, 0.04522, 0.5937, 0.5, 0.5938, 0.5625, 0.5625, 0.5625, 0.5625, 0.5, 0.5938, 0.9375, 0.5781, 1.0, 0.5625, 0.9375, 0.5781, -0.01717, 0.5778, 0.04393, 0.5451, 0.04522, 0.5938, 0.4375, 0.5937, 0.5, 0.5625, 0.5, 0.5625, 0.4655, 0.5625, 0.4375, 0.5938, 0.875, 0.5938, 0.9375, 0.5625, 0.9375, 0.5625, 0.875, 0.5937, 0.375, 0.5938, 0.4375, 0.5625, 0.4375, 0.5625, 0.375, 0.5938, 0.8125, 0.5938, 0.875, 0.5625, 0.875, 0.5625, 0.8125, 0.5938, 0.3125, 0.5937, 0.375, 0.5625, 0.375, 0.5625, 0.3125, 0.5938, 0.75, 0.5938, 0.8125, 0.5625, 0.8125, 0.5625, 0.75, 0.5939, 0.24, 0.5938, 0.3125, 0.5625, 0.3125, 0.5626, 0.2401, 0.5625, 0.4375, 0.5625, 0.4655, 0.5312, 0.4622, 0.5312, 0.4375, 0.5625, 0.875, 0.5625, 0.9375, 0.5312, 0.9375, 0.5312, 0.875, 0.5625, 0.375, 0.5625, 0.4375, 0.5312, 0.4375, 0.5312, 0.375, 0.5625, 0.8125, 0.5625, 0.875, 0.5312, 0.875, 0.5312, 0.8125, 0.5625, 0.3125, 0.5625, 0.375, 0.5312, 0.375, 0.5312, 0.3125, 0.5625, 0.75, 0.5625, 0.8125, 0.5312, 0.8125, 0.5312, 0.75, 0.5626, 0.2401, 0.5625, 0.3125, 0.5312, 0.3125, 0.5313, 0.2402, 0.5625, 0.6875, 0.5625, 0.75, 0.5312, 0.75, 0.5312, 0.6875, 0.5624, 0.1602, 0.5626, 0.2401, 0.5313, 0.2402, 0.531, 0.1606, 0.5625, 0.625, 0.5625, 0.6875, 0.5312, 0.6875, 0.5312, 0.625, 0.5596, 0.09191, 0.5624, 0.1602, 0.531, 0.1606, 0.5279, 0.09283, 0.5625, 0.5625, 0.5625, 0.625, 0.5312, 0.625, 0.5312, 0.5625, 0.5451, 0.04522, 0.5596, 0.09191, 0.5279, 0.09283, 0.5132, 0.04658, 0.5625, 0.5, 0.5625, 0.5625, 0.5312, 0.5625, 0.5312, 0.5, 0.5625, 0.9375, 0.5469, 1.0, 0.5312, 0.9375, 0.5469, -0.01717, 0.5451, 0.04522, 0.5132, 0.04658, 0.531, 0.1606, 0.5313, 0.2402, 0.5, 0.2403, 0.5, 0.1609, 0.5312, 0.625, 0.5312, 0.6875, 0.5, 0.6875, 0.5, 0.625, 0.5279, 0.09283, 0.531, 0.1606, 0.5, 0.1609, 0.5, 0.0933, 0.5312, 0.5625, 0.5312, 0.625, 0.5, 0.625, 0.5, 0.5625, 0.5132, 0.04658, 0.5279, 0.09283, 0.5, 0.0933, 0.5, 0.04727, 0.5312, 0.5, 0.5312, 0.5625, 0.5, 0.5625, 0.5, 0.5, 0.5312, 0.9375, 0.5156, 1.0, 0.5, 0.9375, 0.5156, -0.01717, 0.5132, 0.04658, 0.5, 0.04727, 0.5312, 0.4375, 0.5312, 0.4622, 0.5, 0.4525, 0.5, 0.4375, 0.5312, 0.875, 0.5312, 0.9375, 0.5, 0.9375, 0.5, 0.875, 0.5312, 0.375, 0.5312, 0.4375, 0.5, 0.4375, 0.5, 0.375, 0.5312, 0.8125, 0.5312, 0.875, 0.5, 0.875, 0.5, 0.8125, 0.5312, 0.3125, 0.5312, 0.375, 0.5, 0.375, 0.5, 0.3125, 0.5312, 0.75, 0.5312, 0.8125, 0.5, 0.8125, 0.5, 0.75, 0.5313, 0.2402, 0.5312, 0.3125, 0.5, 0.3125, 0.5, 0.2403, 0.5312, 0.6875, 0.5312, 0.75, 0.5, 0.75, 0.5, 0.6875, 0.5, 0.875, 0.5, 0.9375, 0.4687, 0.9375, 0.4688, 0.875, 0.5, 0.375, 0.5, 0.4375, 0.4687, 0.4375, 0.4687, 0.375, 0.5, 0.8125, 0.5, 0.875, 0.4688, 0.875, 0.4688, 0.8125, 0.5, 0.3125, 0.5, 0.375, 0.4687, 0.375, 0.4687, 0.3125, 0.5, 0.75, 0.5, 0.8125, 0.4688, 0.8125, 0.4688, 0.75, 0.5, 0.2403, 0.5, 0.3125, 0.4687, 0.3125, 0.4687, 0.2402, 0.5, 0.6875, 0.5, 0.75, 0.4688, 0.75, 0.4687, 0.6875, 0.5, 0.1609, 0.5, 0.2403, 0.4687, 0.2402, 0.469, 0.1606, 0.5, 0.625, 0.5, 0.6875, 0.4687, 0.6875, 0.4688, 0.625, 0.5, 0.0933, 0.5, 0.1609, 0.469, 0.1606, 0.4721, 0.09283, 0.5, 0.5625, 0.5, 0.625, 0.4688, 0.625, 0.4688, 0.5625, 0.5, 0.04727, 0.5, 0.0933, 0.4721, 0.09283, 0.4868, 0.04658, 0.5, 0.5, 0.5, 0.5625, 0.4688, 0.5625, 0.4687, 0.5, 0.5, 0.9375, 0.4844, 1.0, 0.4687, 0.9375, 0.4844, -0.01717, 0.5, 0.04727, 0.4868, 0.04658, 0.5, 0.4375, 0.5, 0.4525, 0.4687, 0.4622, 0.4687, 0.4375, 0.4688, 0.625, 0.4687, 0.6875, 0.4375, 0.6875, 0.4375, 0.625, 0.4721, 0.09283, 0.469, 0.1606, 0.4376, 0.1602, 0.4404, 0.09191, 0.4688, 0.5625, 0.4688, 0.625, 0.4375, 0.625, 0.4375, 0.5625, 0.4868, 0.04658, 0.4721, 0.09283, 0.4404, 0.09191, 0.4549, 0.04522, 0.4687, 0.5, 0.4688, 0.5625, 0.4375, 0.5625, 0.4375, 0.5, 0.4687, 0.9375, 0.4531, 1.0, 0.4375, 0.9375, 0.4531, -0.01717, 0.4868, 0.04658, 0.4549, 0.04522, 0.4687, 0.4375, 0.4687, 0.4622, 0.4419, 0.4633, 0.4375, 0.4375, 0.4688, 0.875, 0.4687, 0.9375, 0.4375, 0.9375, 0.4375, 0.875, 0.4687, 0.375, 0.4687, 0.4375, 0.4375, 0.4375, 0.4375, 0.375, 0.4688, 0.8125, 0.4688, 0.875, 0.4375, 0.875, 0.4375, 0.8125, 0.4687, 0.3125, 0.4687, 0.375, 0.4375, 0.375, 0.4375, 0.3125, 0.4688, 0.75, 0.4688, 0.8125, 0.4375, 0.8125, 0.4375, 0.75, 0.4687, 0.2402, 0.4687, 0.3125, 0.4375, 0.3125, 0.4374, 0.2401, 0.4687, 0.6875, 0.4688, 0.75, 0.4375, 0.75, 0.4375, 0.6875, 0.469, 0.1606, 0.4687, 0.2402, 0.4374, 0.2401, 0.4376, 0.1602, 0.4375, 0.375, 0.4375, 0.4375, 0.4062, 0.4375, 0.4063, 0.375, 0.4375, 0.8125, 0.4375, 0.875, 0.4062, 0.875, 0.4062, 0.8125, 0.4375, 0.3125, 0.4375, 0.375, 0.4063, 0.375, 0.4062, 0.3125, 0.4375, 0.75, 0.4375, 0.8125, 0.4062, 0.8125, 0.4062, 0.75, 0.4374, 0.2401, 0.4375, 0.3125, 0.4062, 0.3125, 0.4061, 0.24, 0.4375, 0.6875, 0.4375, 0.75, 0.4062, 0.75, 0.4062, 0.6875, 0.4376, 0.1602, 0.4374, 0.2401, 0.4061, 0.24, 0.4061, 0.1598, 0.4375, 0.625, 0.4375, 0.6875, 0.4062, 0.6875, 0.4062, 0.625, 0.4404, 0.09191, 0.4376, 0.1602, 0.4061, 0.1598, 0.4084, 0.09105, 0.4375, 0.5625, 0.4375, 0.625, 0.4062, 0.625, 0.4063, 0.5625, 0.4549, 0.04522, 0.4404, 0.09191, 0.4084, 0.09105, 0.4222, 0.04393, 0.4375, 0.5, 0.4375, 0.5625, 0.4063, 0.5625, 0.4062, 0.5, 0.4375, 0.9375, 0.4219, 1.0, 0.4062, 0.9375, 0.4219, -0.01717, 0.4549, 0.04522, 0.4222, 0.04393, 0.4375, 0.4375, 0.4375, 0.5, 0.4062, 0.5, 0.4062, 0.4375, 0.4375, 0.875, 0.4375, 0.9375, 0.4062, 0.9375, 0.4062, 0.875, 0.4084, 0.09105, 0.4061, 0.1598, 0.3745, 0.1594, 0.3761, 0.09027, 0.4063, 0.5625, 0.4062, 0.625, 0.375, 0.625, 0.375, 0.5625, 0.4222, 0.04393, 0.4084, 0.09105, 0.3761, 0.09027, 0.389, 0.04278, 0.4062, 0.5, 0.4063, 0.5625, 0.375, 0.5625, 0.375, 0.5, 0.4062, 0.9375, 0.3906, 1.0, 0.375, 0.9375, 0.3906, -0.01717, 0.4222, 0.04393, 0.389, 0.04278, 0.4062, 0.4375, 0.4062, 0.5, 0.375, 0.5, 0.375, 0.4375, 0.4062, 0.875, 0.4062, 0.9375, 0.375, 0.9375, 0.375, 0.875, 0.4063, 0.375, 0.4062, 0.4375, 0.375, 0.4375, 0.375, 0.375, 0.4062, 0.8125, 0.4062, 0.875, 0.375, 0.875, 0.375, 0.8125, 0.4062, 0.3125, 0.4063, 0.375, 0.375, 0.375, 0.375, 0.3125, 0.4062, 0.75, 0.4062, 0.8125, 0.375, 0.8125, 0.375, 0.75, 0.4061, 0.24, 0.4062, 0.3125, 0.375, 0.3125, 0.3748, 0.2399, 0.4062, 0.6875, 0.4062, 0.75, 0.375, 0.75, 0.375, 0.6875, 0.4061, 0.1598, 0.4061, 0.24, 0.3748, 0.2399, 0.3745, 0.1594, 0.4062, 0.625, 0.4062, 0.6875, 0.375, 0.6875, 0.375, 0.625, 0.375, 0.3125, 0.375, 0.375, 0.3437, 0.375, 0.3438, 0.3125, 0.375, 0.75, 0.375, 0.8125, 0.3438, 0.8125, 0.3438, 0.75, 0.3748, 0.2399, 0.375, 0.3125, 0.3438, 0.3125, 0.3431, 0.2409, 0.375, 0.6875, 0.375, 0.75, 0.3438, 0.75, 0.3438, 0.6875, 0.3745, 0.1594, 0.3748, 0.2399, 0.3431, 0.2409, 0.3465, 0.1593, 0.375, 0.625, 0.375, 0.6875, 0.3438, 0.6875, 0.3438, 0.625, 0.3761, 0.09027, 0.3745, 0.1594, 0.3465, 0.1593, 0.3435, 0.08961, 0.375, 0.5625, 0.375, 0.625, 0.3438, 0.625, 0.3438, 0.5625, 0.389, 0.04278, 0.3761, 0.09027, 0.3435, 0.08961, 0.3553, 0.0418, 0.375, 0.5, 0.375, 0.5625, 0.3438, 0.5625, 0.3437, 0.5, 0.375, 0.9375, 0.3594, 1.0, 0.3438, 0.9375, 0.3594, -0.01717, 0.389, 0.04278, 0.3553, 0.0418, 0.375, 0.4375, 0.375, 0.5, 0.3437, 0.5, 0.3438, 0.4375, 0.375, 0.875, 0.375, 0.9375, 0.3438, 0.9375, 0.3437, 0.875, 0.375, 0.375, 0.375, 0.4375, 0.3438, 0.4375, 0.3437, 0.375, 0.375, 0.8125, 0.375, 0.875, 0.3437, 0.875, 0.3438, 0.8125, 0.3553, 0.0418, 0.3435, 0.08961, 0.3212, 0.08873, 0.321, 0.04103, 0.3437, 0.5, 0.3438, 0.5625, 0.3125, 0.5625, 0.3125, 0.5, 0.3438, 0.9375, 0.3281, 1.0, 0.3125, 0.9375, 0.3281, -0.01717, 0.3553, 0.0418, 0.321, 0.04103, 0.3438, 0.4375, 0.3437, 0.5, 0.3125, 0.5, 0.3125, 0.4375, 0.3437, 0.875, 0.3438, 0.9375, 0.3125, 0.9375, 0.3125, 0.875, 0.3437, 0.375, 0.3438, 0.4375, 0.3125, 0.4375, 0.3125, 0.375, 0.3438, 0.8125, 0.3437, 0.875, 0.3125, 0.875, 0.3125, 0.8125, 0.3438, 0.3125, 0.3437, 0.375, 0.3125, 0.375, 0.3125, 0.3124, 0.3438, 0.75, 0.3438, 0.8125, 0.3125, 0.8125, 0.3125, 0.75, 0.3431, 0.2409, 0.3438, 0.3125, 0.3125, 0.3124, 0.3101, 0.2423, 0.3438, 0.6875, 0.3438, 0.75, 0.3125, 0.75, 0.3125, 0.6875, 0.3465, 0.1593, 0.3431, 0.2409, 0.3101, 0.2423, 0.3114, 0.1613, 0.3438, 0.625, 0.3438, 0.6875, 0.3125, 0.6875, 0.3125, 0.625, 0.3435, 0.08961, 0.3465, 0.1593, 0.3114, 0.1613, 0.3212, 0.08873, 0.3438, 0.5625, 0.3438, 0.625, 0.3125, 0.625, 0.3125, 0.5625, 0.3125, 0.75, 0.3125, 0.8125, 0.2813, 0.8125, 0.2812, 0.75, 0.3101, 0.2423, 0.3125, 0.3124, 0.2812, 0.3123, 0.2796, 0.2445, 0.3125, 0.6875, 0.3125, 0.75, 0.2812, 0.75, 0.2812, 0.6875, 0.3114, 0.1613, 0.3101, 0.2423, 0.2796, 0.2445, 0.2813, 0.1634, 0.3125, 0.625, 0.3125, 0.6875, 0.2812, 0.6875, 0.2813, 0.625, 0.3212, 0.08873, 0.3114, 0.1613, 0.2813, 0.1634, 0.2883, 0.08854, 0.3125, 0.5625, 0.3125, 0.625, 0.2813, 0.625, 0.2812, 0.5625, 0.321, 0.04103, 0.3212, 0.08873, 0.2883, 0.08854, 0.2865, 0.0405, 0.3125, 0.5, 0.3125, 0.5625, 0.2812, 0.5625, 0.2812, 0.5, 0.3125, 0.9375, 0.2969, 1.0, 0.2812, 0.9375, 0.2969, -0.01717, 0.321, 0.04103, 0.2865, 0.0405, 0.3125, 0.4375, 0.3125, 0.5, 0.2812, 0.5, 0.2813, 0.4375, 0.3125, 0.875, 0.3125, 0.9375, 0.2812, 0.9375, 0.2812, 0.875, 0.3125, 0.375, 0.3125, 0.4375, 0.2813, 0.4375, 0.2812, 0.375, 0.3125, 0.8125, 0.3125, 0.875, 0.2812, 0.875, 0.2813, 0.8125, 0.3125, 0.3124, 0.3125, 0.375, 0.2812, 0.375, 0.2812, 0.3123, 0.2812, 0.5, 0.2812, 0.5625, 0.25, 0.5625, 0.25, 0.5, 0.2812, 0.9375, 0.2656, 1.0, 0.25, 0.9375, 0.2656, -0.01717, 0.2865, 0.0405, 0.25, 0.04023, 0.2813, 0.4375, 0.2812, 0.5, 0.25, 0.5, 0.25, 0.4375, 0.2812, 0.875, 0.2812, 0.9375, 0.25, 0.9375, 0.25, 0.875, 0.2812, 0.375, 0.2813, 0.4375, 0.25, 0.4375, 0.25, 0.375, 0.2813, 0.8125, 0.2812, 0.875, 0.25, 0.875, 0.25, 0.8125, 0.2812, 0.3123, 0.2812, 0.375, 0.25, 0.375, 0.25, 0.3124, 0.2812, 0.75, 0.2813, 0.8125, 0.25, 0.8125, 0.25, 0.75, 0.2796, 0.2445, 0.2812, 0.3123, 0.25, 0.3124, 0.25, 0.2442, 0.2812, 0.6875, 0.2812, 0.75, 0.25, 0.75, 0.25, 0.6875, 0.2813, 0.1634, 0.2796, 0.2445, 0.25, 0.2442, 0.25, 0.163, 0.2813, 0.625, 0.2812, 0.6875, 0.25, 0.6875, 0.25, 0.625, 0.2883, 0.08854, 0.2813, 0.1634, 0.25, 0.163, 0.25, 0.08854, 0.2812, 0.5625, 0.2813, 0.625, 0.25, 0.625, 0.25, 0.5625, 0.2865, 0.0405, 0.2883, 0.08854, 0.25, 0.08854, 0.25, 0.04023, 0.25, 0.2442, 0.25, 0.3124, 0.2188, 0.3123, 0.2204, 0.2445, 0.25, 0.6875, 0.25, 0.75, 0.2188, 0.75, 0.2187, 0.6875, 0.25, 0.163, 0.25, 0.2442, 0.2204, 0.2445, 0.2187, 0.1634, 0.25, 0.625, 0.25, 0.6875, 0.2187, 0.6875, 0.2188, 0.625, 0.25, 0.08854, 0.25, 0.163, 0.2187, 0.1634, 0.2117, 0.08854, 0.25, 0.5625, 0.25, 0.625, 0.2188, 0.625, 0.2187, 0.5625, 0.25, 0.04023, 0.25, 0.08854, 0.2117, 0.08854, 0.2135, 0.0405, 0.25, 0.5, 0.25, 0.5625, 0.2187, 0.5625, 0.2187, 0.5, 0.25, 0.9375, 0.2344, 1.0, 0.2187, 0.9375, 0.2344, -0.01717, 0.25, 0.04023, 0.2135, 0.0405, 0.25, 0.4375, 0.25, 0.5, 0.2187, 0.5, 0.2188, 0.4375, 0.25, 0.875, 0.25, 0.9375, 0.2187, 0.9375, 0.2188, 0.875, 0.25, 0.375, 0.25, 0.4375, 0.2188, 0.4375, 0.25, 0.375, 0.25, 0.8125, 0.25, 0.875, 0.2188, 0.875, 0.2187, 0.8125, 0.25, 0.3124, 0.25, 0.375, 0.25, 0.375, 0.2188, 0.3123, 0.25, 0.75, 0.25, 0.8125, 0.2187, 0.8125, 0.2188, 0.75, 0.2187, 0.9375, 0.2031, 1.0, 0.1875, 0.9375, 0.2031, -0.01717, 0.2135, 0.0405, 0.179, 0.04103, 0.2188, 0.4375, 0.2187, 0.5, 0.1875, 0.5, 0.1875, 0.4375, 0.2188, 0.875, 0.2187, 0.9375, 0.1875, 0.9375, 0.1875, 0.875, 0.25, 0.375, 0.2188, 0.4375, 0.1875, 0.4375, 0.1875, 0.375, 0.2187, 0.8125, 0.2188, 0.875, 0.1875, 0.875, 0.1875, 0.8125, 0.2188, 0.3123, 0.25, 0.375, 0.1875, 0.375, 0.1875, 0.3124, 0.2188, 0.75, 0.2187, 0.8125, 0.1875, 0.8125, 0.1875, 0.75, 0.2204, 0.2445, 0.2188, 0.3123, 0.1875, 0.3124, 0.1899, 0.2423, 0.2187, 0.6875, 0.2188, 0.75, 0.1875, 0.75, 0.1875, 0.6875, 0.2187, 0.1634, 0.2204, 0.2445, 0.1899, 0.2423, 0.1886, 0.1613, 0.2188, 0.625, 0.2187, 0.6875, 0.1875, 0.6875, 0.1875, 0.625, 0.2117, 0.08854, 0.2187, 0.1634, 0.1886, 0.1613, 0.1788, 0.08873, 0.2187, 0.5625, 0.2188, 0.625, 0.1875, 0.625, 0.1875, 0.5625, 0.2135, 0.0405, 0.2117, 0.08854, 0.1788, 0.08873, 0.179, 0.04103, 0.2187, 0.5, 0.2187, 0.5625, 0.1875, 0.5625, 0.1875, 0.5, 0.1875, 0.6875, 0.1875, 0.75, 0.1563, 0.75, 0.1562, 0.6875, 0.1886, 0.1613, 0.1899, 0.2423, 0.1569, 0.2409, 0.1535, 0.1593, 0.1875, 0.625, 0.1875, 0.6875, 0.1562, 0.6875, 0.1563, 0.625, 0.1788, 0.08873, 0.1886, 0.1613, 0.1535, 0.1593, 0.1565, 0.08961, 0.1875, 0.5625, 0.1875, 0.625, 0.1563, 0.625, 0.1562, 0.5625, 0.179, 0.04103, 0.1788, 0.08873, 0.1565, 0.08961, 0.1447, 0.0418, 0.1875, 0.5, 0.1875, 0.5625, 0.1562, 0.5625, 0.1562, 0.5, 0.1875, 0.9375, 0.1719, 1.0, 0.1563, 0.9375, 0.1719, -0.01717, 0.179, 0.04103, 0.1447, 0.0418, 0.1875, 0.4375, 0.1875, 0.5, 0.1562, 0.5, 0.1562, 0.4375, 0.1875, 0.875, 0.1875, 0.9375, 0.1563, 0.9375, 0.1562, 0.875, 0.1875, 0.375, 0.1875, 0.4375, 0.1562, 0.4375, 0.1563, 0.375, 0.1875, 0.8125, 0.1875, 0.875, 0.1562, 0.875, 0.1562, 0.8125, 0.1875, 0.3124, 0.1875, 0.375, 0.1563, 0.375, 0.1562, 0.3125, 0.1875, 0.75, 0.1875, 0.8125, 0.1562, 0.8125, 0.1563, 0.75, 0.1899, 0.2423, 0.1875, 0.3124, 0.1562, 0.3125, 0.1569, 0.2409, 0.1562, 0.4375, 0.1562, 0.5, 0.125, 0.5, 0.125, 0.4375, 0.1562, 0.875, 0.1563, 0.9375, 0.125, 0.9375, 0.125, 0.875, 0.1563, 0.375, 0.1562, 0.4375, 0.125, 0.4375, 0.125, 0.375, 0.1562, 0.8125, 0.1562, 0.875, 0.125, 0.875, 0.125, 0.8125, 0.1562, 0.3125, 0.1563, 0.375, 0.125, 0.375, 0.125, 0.3125, 0.1563, 0.75, 0.1562, 0.8125, 0.125, 0.8125, 0.125, 0.75, 0.1569, 0.2409, 0.1562, 0.3125, 0.125, 0.3125, 0.1252, 0.2399, 0.1562, 0.6875, 0.1563, 0.75, 0.125, 0.75, 0.125, 0.6875, 0.1535, 0.1593, 0.1569, 0.2409, 0.1252, 0.2399, 0.1255, 0.1594, 0.1563, 0.625, 0.1562, 0.6875, 0.125, 0.6875, 0.125, 0.625, 0.1565, 0.08961, 0.1535, 0.1593, 0.1255, 0.1594, 0.1239, 0.09027, 0.1562, 0.5625, 0.1563, 0.625, 0.125, 0.625, 0.125, 0.5625, 0.1447, 0.0418, 0.1565, 0.08961, 0.1239, 0.09027, 0.111, 0.04278, 0.1562, 0.5, 0.1562, 0.5625, 0.125, 0.5625, 0.125, 0.5, 0.1563, 0.9375, 0.1406, 1.0, 0.125, 0.9375, 0.1406, -0.01717, 0.1447, 0.0418, 0.111, 0.04278, 0.1255, 0.1594, 0.1252, 0.2399, 0.09385, 0.24, 0.09388, 0.1598, 0.125, 0.625, 0.125, 0.6875, 0.09375, 0.6875, 0.09375, 0.625, 0.1239, 0.09027, 0.1255, 0.1594, 0.09388, 0.1598, 0.09161, 0.09105, 0.125, 0.5625, 0.125, 0.625, 0.09375, 0.625, 0.09375, 0.5625, 0.111, 0.04278, 0.1239, 0.09027, 0.09161, 0.09105, 0.07776, 0.04393, 0.125, 0.5, 0.125, 0.5625, 0.09375, 0.5625, 0.09375, 0.5, 0.125, 0.9375, 0.1094, 1.0, 0.09375, 0.9375, 0.1094, -0.01717, 0.111, 0.04278, 0.07776, 0.04393, 0.125, 0.4375, 0.125, 0.5, 0.09375, 0.5, 0.09375, 0.4375, 0.125, 0.875, 0.125, 0.9375, 0.09375, 0.9375, 0.09375, 0.875, 0.125, 0.375, 0.125, 0.4375, 0.09375, 0.4375, 0.09375, 0.375, 0.125, 0.8125, 0.125, 0.875, 0.09375, 0.875, 0.09375, 0.8125, 0.125, 0.3125, 0.125, 0.375, 0.09375, 0.375, 0.09375, 0.3125, 0.125, 0.75, 0.125, 0.8125, 0.09375, 0.8125, 0.09375, 0.75, 0.1252, 0.2399, 0.125, 0.3125, 0.09375, 0.3125, 0.09385, 0.24, 0.125, 0.6875, 0.125, 0.75, 0.09375, 0.75, 0.09375, 0.6875, 0.09375, 0.375, 0.09375, 0.4375, 0.0625, 0.4375, 0.0625, 0.375, 0.09375, 0.8125, 0.09375, 0.875, 0.0625, 0.875, 0.0625, 0.8125, 0.09375, 0.3125, 0.09375, 0.375, 0.0625, 0.375, 0.0625, 0.3125, 0.09375, 0.75, 0.09375, 0.8125, 0.0625, 0.8125, 0.0625, 0.75, 0.09385, 0.24, 0.09375, 0.3125, 0.0625, 0.3125, 0.06256, 0.2401, 0.09375, 0.6875, 0.09375, 0.75, 0.0625, 0.75, 0.0625, 0.6875, 0.09388, 0.1598, 0.09385, 0.24, 0.06256, 0.2401, 0.06239, 0.1602, 0.09375, 0.625, 0.09375, 0.6875, 0.0625, 0.6875, 0.0625, 0.625, 0.09161, 0.09105, 0.09388, 0.1598, 0.06239, 0.1602, 0.05958, 0.09191, 0.09375, 0.5625, 0.09375, 0.625, 0.0625, 0.625, 0.0625, 0.5625, 0.07776, 0.04393, 0.09161, 0.09105, 0.05958, 0.09191, 0.04515, 0.04522, 0.09375, 0.5, 0.09375, 0.5625, 0.0625, 0.5625, 0.0625, 0.5, 0.09375, 0.9375, 0.07812, 1.0, 0.0625, 0.9375, 0.07812, -0.01717, 0.07776, 0.04393, 0.04515, 0.04522, 0.09375, 0.4375, 0.09375, 0.5, 0.0625, 0.5, 0.0625, 0.4375, 0.09375, 0.875, 0.09375, 0.9375, 0.0625, 0.9375, 0.0625, 0.875, 0.05958, 0.09191, 0.06239, 0.1602, 0.03099, 0.1606, 0.02787, 0.09283, 0.0625, 0.5625, 0.0625, 0.625, 0.03125, 0.625, 0.03125, 0.5625, 0.04515, 0.04522, 0.05958, 0.09191, 0.02787, 0.09283, 0.0132, 0.04658, 0.0625, 0.5, 0.0625, 0.5625, 0.03125, 0.5625, 0.03125, 0.5, 0.0625, 0.9375, 0.04687, 1.0, 0.03125, 0.9375, 0.04687, -0.01717, 0.04515, 0.04522, 0.0132, 0.04658, 0.0625, 0.4375, 0.0625, 0.5, 0.03125, 0.5, 0.03125, 0.4375, 0.0625, 0.875, 0.0625, 0.9375, 0.03125, 0.9375, 0.03125, 0.875, 0.0625, 0.375, 0.0625, 0.4375, 0.03125, 0.4375, 0.03125, 0.375, 0.0625, 0.8125, 0.0625, 0.875, 0.03125, 0.875, 0.03125, 0.8125, 0.0625, 0.3125, 0.0625, 0.375, 0.03125, 0.375, 0.03125, 0.3125, 0.0625, 0.75, 0.0625, 0.8125, 0.03125, 0.8125, 0.03125, 0.75, 0.06256, 0.2401, 0.0625, 0.3125, 0.03125, 0.3125, 0.03128, 0.2402, 0.0625, 0.6875, 0.0625, 0.75, 0.03125, 0.75, 0.03125, 0.6875, 0.06239, 0.1602, 0.06256, 0.2401, 0.03128, 0.2402, 0.03099, 0.1606, 0.0625, 0.625, 0.0625, 0.6875, 0.03125, 0.6875, 0.03125, 0.625, 0.03125, 0.8125, 0.03125, 0.875, 0.0, 0.875, 0.0, 0.8125, 0.03125, 0.3125, 0.03125, 0.375, 0.0, 0.375, 0.0, 0.3125, 0.03125, 0.75, 0.03125, 0.8125, 0.0, 0.8125, 0.0, 0.75, 0.03128, 0.2402, 0.03125, 0.3125, 0.0, 0.3125, 0.02086, 0.2402, 0.03125, 0.6875, 0.03125, 0.75, 0.0, 0.75, 0.0, 0.6875, 0.03099, 0.1606, 0.03128, 0.2402, 0.02086, 0.2402, -0.002407, 0.1609, 0.03125, 0.625, 0.03125, 0.6875, 0.0, 0.6875, 0.0, 0.625, 0.02787, 0.09283, 0.03099, 0.1606, -0.002407, 0.1609, -0.005157, 0.0933, 0.03125, 0.5625, 0.03125, 0.625, 0.0, 0.625, 0.0, 0.5625, 0.0132, 0.04658, 0.02787, 0.09283, -0.005157, 0.0933, -4.191e-09, 0.04727, 0.03125, 0.5, 0.03125, 0.5625, 0.0, 0.5625, 0.0, 0.5, 0.03125, 0.9375, 0.01562, 1.0, 0.0, 0.9375, 0.01562, -0.01717, 0.0132, 0.04658, -4.191e-09, 0.04727, 0.03125, 0.4375, 0.03125, 0.5, 0.0, 0.5, 0.0, 0.4375, 0.03125, 0.875, 0.03125, 0.9375, 0.0, 0.9375, 0.0, 0.875, 0.03125, 0.375, 0.03125, 0.4375, 0.0, 0.4375, 0.0, 0.375, 1.0, 0.5625, 1.0, 0.625, 0.9687, 0.625, 0.9688, 0.5625, 1.0, 0.04727, 1.005, 0.0933, 0.9721, 0.09283, 0.9868, 0.04658, 1.0, 0.5, 1.0, 0.5625, 0.9688, 0.5625, 0.9687, 0.5, 1.0, 0.9375, 0.9844, 1.0, 0.9688, 0.9375, 0.9844, -0.01717, 1.0, 0.04727, 0.9868, 0.04658, 1.0, 0.4375, 1.0, 0.5, 0.9687, 0.5, 0.9688, 0.4375, 1.0, 0.875, 1.0, 0.9375, 0.9688, 0.9375, 0.9687, 0.875, 1.0, 0.375, 1.0, 0.4375, 0.9688, 0.4375, 0.9688, 0.375, 1.0, 0.8125, 1.0, 0.875, 0.9687, 0.875, 0.9687, 0.8125, 1.0, 0.3125, 1.0, 0.375, 0.9688, 0.375, 0.9687, 0.3125, 1.0, 0.75, 1.0, 0.8125, 0.9687, 0.8125, 0.9688, 0.75, 1.018, 0.2584, 1.0, 0.3125, 0.9687, 0.3125, 0.9687, 0.2402, 1.0, 0.6875, 1.0, 0.75, 0.9688, 0.75, 0.9687, 0.6875, 1.002, 0.1609, 1.018, 0.2584, 0.9687, 0.2402, 0.969, 0.1606, 1.0, 0.625, 1.0, 0.6875, 0.9687, 0.6875, 0.9687, 0.625, 1.005, 0.0933, 1.002, 0.1609, 0.969, 0.1606, 0.9721, 0.09283, 0.9687, 0.3125, 0.9688, 0.375, 0.9375, 0.375, 0.9375, 0.3125, 0.9688, 0.75, 0.9687, 0.8125, 0.9375, 0.8125, 0.9375, 0.75, 0.9687, 0.2402, 0.9687, 0.3125, 0.9375, 0.3125, 0.9374, 0.2401, 0.9687, 0.6875, 0.9688, 0.75, 0.9375, 0.75, 0.9375, 0.6875, 0.969, 0.1606, 0.9687, 0.2402, 0.9374, 0.2401, 0.9376, 0.1602, 0.9687, 0.625, 0.9687, 0.6875, 0.9375, 0.6875, 0.9375, 0.625, 0.9721, 0.09283, 0.969, 0.1606, 0.9376, 0.1602, 0.9404, 0.09191, 0.9688, 0.5625, 0.9687, 0.625, 0.9375, 0.625, 0.9375, 0.5625, 0.9868, 0.04658, 0.9721, 0.09283, 0.9404, 0.09191, 0.9549, 0.04522, 0.9687, 0.5, 0.9688, 0.5625, 0.9375, 0.5625, 0.9375, 0.5, 0.9688, 0.9375, 0.9531, 1.0, 0.9375, 0.9375, 0.9531, -0.01717, 0.9868, 0.04658, 0.9549, 0.04522, 0.9688, 0.4375, 0.9687, 0.5, 0.9375, 0.5, 0.9375, 0.4375, 0.9687, 0.875, 0.9688, 0.9375, 0.9375, 0.9375, 0.9375, 0.875, 0.9688, 0.375, 0.9688, 0.4375, 0.9375, 0.4375, 0.9375, 0.375, 0.9687, 0.8125, 0.9687, 0.875, 0.9375, 0.875, 0.9375, 0.8125, 0.9549, 0.04522, 0.9404, 0.09191, 0.9084, 0.09105, 0.9222, 0.04393, 0.9375, 0.5, 0.9375, 0.5625, 0.9062, 0.5625, 0.9062, 0.5, 0.9375, 0.9375, 0.9219, 1.0, 0.9062, 0.9375, 0.9219, -0.01717, 0.9549, 0.04522, 0.9222, 0.04393, 0.9375, 0.4375, 0.9375, 0.5, 0.9062, 0.5, 0.9062, 0.4375, 0.9375, 0.875, 0.9375, 0.9375, 0.9062, 0.9375, 0.9062, 0.875, 0.9375, 0.375, 0.9375, 0.4375, 0.9062, 0.4375, 0.9063, 0.375, 0.9375, 0.8125, 0.9375, 0.875, 0.9062, 0.875, 0.9062, 0.8125, 0.9375, 0.3125, 0.9375, 0.375, 0.9063, 0.375, 0.9062, 0.3125, 0.9375, 0.75, 0.9375, 0.8125, 0.9062, 0.8125, 0.9063, 0.75, 0.9374, 0.2401, 0.9375, 0.3125, 0.9062, 0.3125, 0.9061, 0.24, 0.9375, 0.6875, 0.9375, 0.75, 0.9063, 0.75, 0.9062, 0.6875, 0.9376, 0.1602, 0.9374, 0.2401, 0.9061, 0.24, 0.9061, 0.1598, 0.9375, 0.625, 0.9375, 0.6875, 0.9062, 0.6875, 0.9062, 0.625, 0.9404, 0.09191, 0.9376, 0.1602, 0.9061, 0.1598, 0.9084, 0.09105, 0.9375, 0.5625, 0.9375, 0.625, 0.9062, 0.625, 0.9062, 0.5625, 0.9063, 0.75, 0.9062, 0.8125, 0.875, 0.8125, 0.875, 0.75, 0.9061, 0.24, 0.9062, 0.3125, 0.875, 0.3125, 0.8748, 0.2399, 0.9062, 0.6875, 0.9063, 0.75, 0.875, 0.75, 0.875, 0.6875, 0.9061, 0.1598, 0.9061, 0.24, 0.8748, 0.2399, 0.8745, 0.1594, 0.9062, 0.625, 0.9062, 0.6875, 0.875, 0.6875, 0.875, 0.625, 0.9084, 0.09105, 0.9061, 0.1598, 0.8745, 0.1594, 0.8761, 0.09027, 0.9062, 0.5625, 0.9062, 0.625, 0.875, 0.625, 0.875, 0.5625, 0.9222, 0.04393, 0.9084, 0.09105, 0.8761, 0.09027, 0.889, 0.04278, 0.9062, 0.5, 0.9062, 0.5625, 0.875, 0.5625, 0.875, 0.5, 0.9062, 0.9375, 0.8906, 1.0, 0.875, 0.9375, 0.8906, -0.01717, 0.9222, 0.04393, 0.889, 0.04278, 0.9062, 0.4375, 0.9062, 0.5, 0.875, 0.5, 0.875, 0.4375, 0.9062, 0.875, 0.9062, 0.9375, 0.875, 0.9375, 0.875, 0.875, 0.9063, 0.375, 0.9062, 0.4375, 0.875, 0.4375, 0.875, 0.375, 0.9062, 0.8125, 0.9062, 0.875, 0.875, 0.875, 0.875, 0.8125, 0.9062, 0.3125, 0.9063, 0.375, 0.875, 0.375, 0.875, 0.3125, 0.875, 0.5, 0.875, 0.5625, 0.8437, 0.5625, 0.8437, 0.5, 0.875, 0.9375, 0.8594, 1.0, 0.8438, 0.9375, 0.8594, -0.01717, 0.889, 0.04278, 0.8553, 0.0418, 0.875, 0.4375, 0.875, 0.5, 0.8437, 0.5, 0.8437, 0.4375, 0.875, 0.875, 0.875, 0.9375, 0.8438, 0.9375, 0.8438, 0.875, 0.875, 0.375, 0.875, 0.4375, 0.8437, 0.4375, 0.8438, 0.375, 0.875, 0.8125, 0.875, 0.875, 0.8438, 0.875, 0.8437, 0.8125, 0.875, 0.3125, 0.875, 0.375, 0.8438, 0.375, 0.8438, 0.3125, 0.875, 0.75, 0.875, 0.8125, 0.8437, 0.8125, 0.8438, 0.75, 0.8748, 0.2399, 0.875, 0.3125, 0.8438, 0.3125, 0.8431, 0.2409, 0.875, 0.6875, 0.875, 0.75, 0.8438, 0.75, 0.8437, 0.6875, 0.8745, 0.1594, 0.8748, 0.2399, 0.8431, 0.2409, 0.8465, 0.1593, 0.875, 0.625, 0.875, 0.6875, 0.8437, 0.6875, 0.8438, 0.625, 0.8761, 0.09027, 0.8745, 0.1594, 0.8465, 0.1593, 0.8435, 0.08961, 0.875, 0.5625, 0.875, 0.625, 0.8438, 0.625, 0.8437, 0.5625, 0.889, 0.04278, 0.8761, 0.09027, 0.8435, 0.08961, 0.8553, 0.0418, 0.8431, 0.2409, 0.8438, 0.3125, 0.8125, 0.3124, 0.8101, 0.2423, 0.8437, 0.6875, 0.8438, 0.75, 0.8125, 0.75, 0.8125, 0.6875, 0.8465, 0.1593, 0.8431, 0.2409, 0.8101, 0.2423, 0.8114, 0.1613, 0.8438, 0.625, 0.8437, 0.6875, 0.8125, 0.6875, 0.8125, 0.625, 0.8435, 0.08961, 0.8465, 0.1593, 0.8114, 0.1613, 0.8212, 0.08873, 0.8437, 0.5625, 0.8438, 0.625, 0.8125, 0.625, 0.8125, 0.5625, 0.8553, 0.0418, 0.8435, 0.08961, 0.8212, 0.08873, 0.821, 0.04103, 0.8437, 0.5, 0.8437, 0.5625, 0.8125, 0.5625, 0.8125, 0.5, 0.8438, 0.9375, 0.8281, 1.0, 0.8125, 0.9375, 0.8281, -0.01717, 0.8553, 0.0418, 0.821, 0.04103, 0.8437, 0.4375, 0.8437, 0.5, 0.8125, 0.5, 0.8125, 0.4375, 0.8438, 0.875, 0.8438, 0.9375, 0.8125, 0.9375, 0.8125, 0.875, 0.8438, 0.375, 0.8437, 0.4375, 0.8125, 0.4375, 0.8125, 0.375, 0.8437, 0.8125, 0.8438, 0.875, 0.8125, 0.875, 0.8125, 0.8125, 0.8438, 0.3125, 0.8438, 0.375, 0.8125, 0.375, 0.8125, 0.3124, 0.8438, 0.75, 0.8437, 0.8125, 0.8125, 0.8125, 0.8125, 0.75, 0.7969, -0.01717, 0.821, 0.04103, 0.7865, 0.0405, 0.8125, 0.4375, 0.8125, 0.5, 0.7812, 0.5, 0.7812, 0.4375, 0.8125, 0.875, 0.8125, 0.9375, 0.7812, 0.9375, 0.7812, 0.875, 0.8125, 0.375, 0.8125, 0.4375, 0.7812, 0.4375, 0.75, 0.375, 0.8125, 0.8125, 0.8125, 0.875, 0.7812, 0.875, 0.7812, 0.8125, 0.8125, 0.3124, 0.8125, 0.375, 0.75, 0.375, 0.7812, 0.3123, 0.8125, 0.75, 0.8125, 0.8125, 0.7812, 0.8125, 0.7812, 0.75, 0.8101, 0.2423, 0.8125, 0.3124, 0.7812, 0.3123, 0.7796, 0.2445, 0.8125, 0.6875, 0.8125, 0.75, 0.7812, 0.75, 0.7812, 0.6875, 0.8114, 0.1613, 0.8101, 0.2423, 0.7796, 0.2445, 0.7813, 0.1634, 0.8125, 0.625, 0.8125, 0.6875, 0.7812, 0.6875, 0.7813, 0.625, 0.8212, 0.08873, 0.8114, 0.1613, 0.7813, 0.1634, 0.7883, 0.08854, 0.8125, 0.5625, 0.8125, 0.625, 0.7813, 0.625, 0.7812, 0.5625, 0.821, 0.04103, 0.8212, 0.08873, 0.7883, 0.08854, 0.7865, 0.0405, 0.8125, 0.5, 0.8125, 0.5625, 0.7812, 0.5625, 0.7812, 0.5, 0.8125, 0.9375, 0.7969, 1.0, 0.7812, 0.9375, 0.7813, 0.1634, 0.7796, 0.2445, 0.75, 0.2442, 0.75, 0.163, 0.7813, 0.625, 0.7812, 0.6875, 0.75, 0.6875, 0.75, 0.625, 0.7883, 0.08854, 0.7813, 0.1634, 0.75, 0.163, 0.75, 0.08854, 0.7812, 0.5625, 0.7813, 0.625, 0.75, 0.625, 0.75, 0.5625, 0.7865, 0.0405, 0.7883, 0.08854, 0.75, 0.08854, 0.75, 0.04023, 0.7812, 0.5, 0.7812, 0.5625, 0.75, 0.5625, 0.75, 0.5, 0.7812, 0.9375, 0.7656, 1.0, 0.75, 0.9375, 0.7656, -0.01717, 0.7865, 0.0405, 0.75, 0.04023, 0.7812, 0.4375, 0.7812, 0.5, 0.75, 0.5, 0.75, 0.4375, 0.7812, 0.875, 0.7812, 0.9375, 0.75, 0.9375, 0.75, 0.875, 0.75, 0.375, 0.7812, 0.4375, 0.75, 0.4375, 0.75, 0.375, 0.7812, 0.8125, 0.7812, 0.875, 0.75, 0.875, 0.75, 0.8125, 0.7812, 0.3123, 0.75, 0.375, 0.75, 0.375, 0.75, 0.3124, 0.7812, 0.75, 0.7812, 0.8125, 0.75, 0.8125, 0.75, 0.75, 0.7796, 0.2445, 0.7812, 0.3123, 0.75, 0.3124, 0.75, 0.2442, 0.7812, 0.6875, 0.7812, 0.75, 0.75, 0.75, 0.75, 0.6875, 0.5, 0.4609, 0.5312, 0.5, 0.5, 0.5, 0.4687, 0.5, 0.5, 0.4609, 0.5, 0.5, 0.4687, 0.4622, 0.5, 0.4525, 0.5, 0.4609, 0.4687, 0.5, 0.4375, 0.4375, 0.4419, 0.4633, 0.4687, 0.4622, 0.4687, 0.5, 0.4375, 0.5, 0.5312, 0.4622, 0.5625, 0.4655, 0.5625, 0.5, 0.5312, 0.5, 0.5, 0.4525, 0.5312, 0.4622, 0.5312, 0.5, 0.5, 0.4609])
me_sphere.use_mirror_y = True
me_sphere.update()

# ---- objects
ob_light = bpy.data.objects.new('Light', light_light)
ob_camera = bpy.data.objects.new('Camera', cam_camera)
ob_reference1 = bpy.data.objects.new('reference1', None)
ob_empty = bpy.data.objects.new('Empty', None)
ob_sphere = bpy.data.objects.new('Sphere', me_sphere)

# ---- transforms, parenting, visibility, modifiers, constraints
ob_light.location = (-1.752, 1.01, 5.655)
ob_light.rotation_euler = (0.7406, 0.019, 1.891)
ob_light.lock_rotations_4d = False
ob_light.empty_display_type = 'ARROWS'
ob_light.color = (0.0, 0.0, 0.0, 0.0)
ob_light.lineart.crease_threshold = 0.0
ob_camera.location = (7.359, -6.926, 4.958)
ob_camera.rotation_euler = (1.109, 0.0, 0.8149)
ob_camera.lock_rotations_4d = False
ob_camera.empty_display_type = 'ARROWS'
ob_camera.color = (0.0, 0.0, 0.0, 0.0)
ob_camera.display_type = 'WIRE'
ob_camera.lineart.crease_threshold = 0.0
ob_reference1.location = (-7.662, -0.04541, 0.1655)
ob_reference1.rotation_euler = (1.597, -0.008453, 1.594)
ob_reference1.empty_display_type = 'IMAGE'
ob_reference1.empty_display_size = 5.031
ob_reference1.empty_image_offset = (-0.5032, -0.4951)
ob_empty.location = (0.0, -8.081, 0.0)
ob_empty.rotation_euler = (1.535, 9.577e-07, 3.138)
ob_empty.empty_display_type = 'IMAGE'
ob_empty.empty_display_size = 5.0
ob_sphere.location = (0.0, 0.0, 0.0)
ob_sphere.scale = (1.108, 1.108, 1.108)
ob_sphere.use_mesh_mirror_y = True

# ---- collection membership
col_collection.objects.link(ob_light)
col_collection.objects.link(ob_camera)
col_collection.objects.link(ob_reference1)
col_collection.objects.link(ob_empty)
col_collection.objects.link(ob_sphere)

# ---- scene / render settings (as saved in the file)
scene.camera = ob_camera
scene.frame_start = 1; scene.frame_end = 250; scene.frame_set(1)
scene.render.engine = 'BLENDER_EEVEE_NEXT'
bpy.context.view_layer.update()
